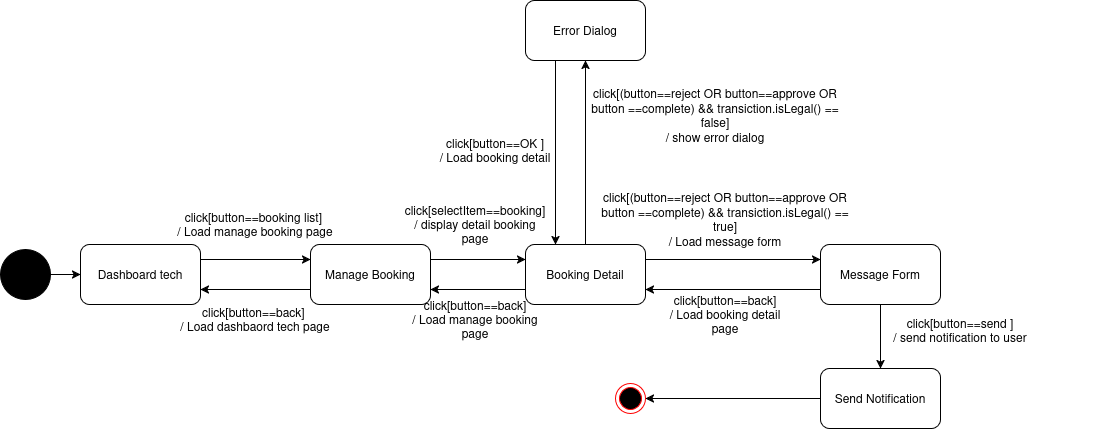

The diagram above was exported from draw.io. Its source (the exported page's mxGraphModel, read from the mxfile embedded in the PNG):
<mxGraphModel dx="1793" dy="802" grid="1" gridSize="10" guides="1" tooltips="1" connect="1" arrows="1" fold="1" page="1" pageScale="1" pageWidth="1169" pageHeight="827" math="0" shadow="0">
  <root>
    <mxCell id="0" />
    <mxCell id="1" parent="0" />
    <mxCell id="nq_246c9mJSISVDpBTwx-8" edge="1" parent="1" source="nq_246c9mJSISVDpBTwx-4" style="edgeStyle=orthogonalEdgeStyle;rounded=0;orthogonalLoop=1;jettySize=auto;html=1;entryX=0;entryY=0.5;entryDx=0;entryDy=0;" target="nq_246c9mJSISVDpBTwx-7">
      <mxGeometry relative="1" as="geometry" />
    </mxCell>
    <mxCell id="nq_246c9mJSISVDpBTwx-4" parent="1" style="ellipse;whiteSpace=wrap;html=1;aspect=fixed;fillColor=#000000;" value="" vertex="1">
      <mxGeometry height="50" width="50" y="389" as="geometry" />
    </mxCell>
    <mxCell id="nq_246c9mJSISVDpBTwx-21" edge="1" parent="1" source="nq_246c9mJSISVDpBTwx-7" style="edgeStyle=orthogonalEdgeStyle;rounded=0;orthogonalLoop=1;jettySize=auto;html=1;exitX=1;exitY=0.25;exitDx=0;exitDy=0;entryX=0;entryY=0.25;entryDx=0;entryDy=0;" target="nq_246c9mJSISVDpBTwx-19">
      <mxGeometry relative="1" as="geometry" />
    </mxCell>
    <mxCell id="nq_246c9mJSISVDpBTwx-7" parent="1" style="rounded=1;whiteSpace=wrap;html=1;" value="Dashboard tech" vertex="1">
      <mxGeometry height="60" width="120" x="80" y="384" as="geometry" />
    </mxCell>
    <mxCell id="nq_246c9mJSISVDpBTwx-22" edge="1" parent="1" source="nq_246c9mJSISVDpBTwx-19" style="edgeStyle=orthogonalEdgeStyle;rounded=0;orthogonalLoop=1;jettySize=auto;html=1;exitX=0;exitY=0.75;exitDx=0;exitDy=0;entryX=1;entryY=0.75;entryDx=0;entryDy=0;" target="nq_246c9mJSISVDpBTwx-7">
      <mxGeometry relative="1" as="geometry" />
    </mxCell>
    <mxCell id="nq_246c9mJSISVDpBTwx-24" edge="1" parent="1" source="nq_246c9mJSISVDpBTwx-19" style="edgeStyle=orthogonalEdgeStyle;rounded=0;orthogonalLoop=1;jettySize=auto;html=1;exitX=1;exitY=0.25;exitDx=0;exitDy=0;entryX=0;entryY=0.25;entryDx=0;entryDy=0;" target="nq_246c9mJSISVDpBTwx-23">
      <mxGeometry relative="1" as="geometry" />
    </mxCell>
    <mxCell id="nq_246c9mJSISVDpBTwx-19" parent="1" style="rounded=1;whiteSpace=wrap;html=1;" value="Manage Booking" vertex="1">
      <mxGeometry height="60" width="120" x="310" y="384" as="geometry" />
    </mxCell>
    <mxCell id="nq_246c9mJSISVDpBTwx-25" edge="1" parent="1" source="nq_246c9mJSISVDpBTwx-23" style="edgeStyle=orthogonalEdgeStyle;rounded=0;orthogonalLoop=1;jettySize=auto;html=1;exitX=0;exitY=0.75;exitDx=0;exitDy=0;entryX=1;entryY=0.75;entryDx=0;entryDy=0;" target="nq_246c9mJSISVDpBTwx-19">
      <mxGeometry relative="1" as="geometry" />
    </mxCell>
    <mxCell id="nq_246c9mJSISVDpBTwx-27" edge="1" parent="1" source="nq_246c9mJSISVDpBTwx-23" style="edgeStyle=orthogonalEdgeStyle;rounded=0;orthogonalLoop=1;jettySize=auto;html=1;exitX=1;exitY=0.25;exitDx=0;exitDy=0;entryX=0;entryY=0.25;entryDx=0;entryDy=0;" target="nq_246c9mJSISVDpBTwx-26">
      <mxGeometry relative="1" as="geometry" />
    </mxCell>
    <mxCell id="nq_246c9mJSISVDpBTwx-56" edge="1" parent="1" source="nq_246c9mJSISVDpBTwx-23" style="edgeStyle=orthogonalEdgeStyle;rounded=0;orthogonalLoop=1;jettySize=auto;html=1;entryX=0.5;entryY=1;entryDx=0;entryDy=0;" target="nq_246c9mJSISVDpBTwx-57">
      <mxGeometry relative="1" as="geometry">
        <mxPoint x="585" y="230" as="targetPoint" />
      </mxGeometry>
    </mxCell>
    <mxCell id="nq_246c9mJSISVDpBTwx-23" parent="1" style="rounded=1;whiteSpace=wrap;html=1;" value="Booking Detail" vertex="1">
      <mxGeometry height="60" width="120" x="525" y="384" as="geometry" />
    </mxCell>
    <mxCell id="nq_246c9mJSISVDpBTwx-28" edge="1" parent="1" source="nq_246c9mJSISVDpBTwx-26" style="edgeStyle=orthogonalEdgeStyle;rounded=0;orthogonalLoop=1;jettySize=auto;html=1;exitX=0;exitY=0.75;exitDx=0;exitDy=0;entryX=1;entryY=0.75;entryDx=0;entryDy=0;" target="nq_246c9mJSISVDpBTwx-23">
      <mxGeometry relative="1" as="geometry" />
    </mxCell>
    <mxCell id="nq_246c9mJSISVDpBTwx-62" edge="1" parent="1" source="nq_246c9mJSISVDpBTwx-26" style="edgeStyle=orthogonalEdgeStyle;rounded=0;orthogonalLoop=1;jettySize=auto;html=1;entryX=0.5;entryY=0;entryDx=0;entryDy=0;" target="nq_246c9mJSISVDpBTwx-33">
      <mxGeometry relative="1" as="geometry" />
    </mxCell>
    <mxCell id="nq_246c9mJSISVDpBTwx-26" parent="1" style="rounded=1;whiteSpace=wrap;html=1;" value="Message Form" vertex="1">
      <mxGeometry height="60" width="120" x="820" y="384" as="geometry" />
    </mxCell>
    <mxCell id="nq_246c9mJSISVDpBTwx-61" edge="1" parent="1" source="nq_246c9mJSISVDpBTwx-33" style="edgeStyle=orthogonalEdgeStyle;rounded=0;orthogonalLoop=1;jettySize=auto;html=1;entryX=1;entryY=0.5;entryDx=0;entryDy=0;" target="nq_246c9mJSISVDpBTwx-35">
      <mxGeometry relative="1" as="geometry">
        <mxPoint x="660" y="538" as="targetPoint" />
      </mxGeometry>
    </mxCell>
    <mxCell id="nq_246c9mJSISVDpBTwx-33" parent="1" style="rounded=1;whiteSpace=wrap;html=1;" value="Send Notification" vertex="1">
      <mxGeometry height="60" width="120" x="820" y="508" as="geometry" />
    </mxCell>
    <mxCell id="nq_246c9mJSISVDpBTwx-35" parent="1" style="ellipse;html=1;shape=endState;fillColor=#000000;strokeColor=#ff0000;" value="" vertex="1">
      <mxGeometry height="30" width="30" x="615" y="523" as="geometry" />
    </mxCell>
    <mxCell id="nq_246c9mJSISVDpBTwx-37" parent="1" style="text;html=1;whiteSpace=wrap;strokeColor=none;fillColor=none;align=center;verticalAlign=middle;rounded=0;autosize=1;resizable=0;" value="&lt;div&gt;click[button==booking list]&amp;nbsp;&lt;/div&gt;&lt;div&gt;/ Load manage booking page&lt;/div&gt;" vertex="1">
      <mxGeometry height="40" width="180" x="165" y="344" as="geometry" />
    </mxCell>
    <mxCell id="nq_246c9mJSISVDpBTwx-45" parent="1" style="text;html=1;whiteSpace=wrap;strokeColor=none;fillColor=none;align=center;verticalAlign=middle;rounded=0;" value="&lt;div&gt;click[button==back]&amp;nbsp;&lt;/div&gt;&lt;div&gt;/ Load dashbaord tech page&lt;/div&gt;" vertex="1">
      <mxGeometry height="30" width="180" x="165" y="444" as="geometry" />
    </mxCell>
    <mxCell id="nq_246c9mJSISVDpBTwx-48" parent="1" style="text;html=1;whiteSpace=wrap;strokeColor=none;fillColor=none;align=center;verticalAlign=middle;rounded=0;" value="&lt;div&gt;click[selectItem==booking]&lt;/div&gt;&lt;div&gt;/ display detail booking page&lt;/div&gt;" vertex="1">
      <mxGeometry height="30" width="130" x="410" y="349" as="geometry" />
    </mxCell>
    <mxCell id="nq_246c9mJSISVDpBTwx-49" parent="1" style="text;html=1;whiteSpace=wrap;strokeColor=none;fillColor=none;align=center;verticalAlign=middle;rounded=0;" value="&lt;div&gt;click[button==back]&lt;/div&gt;&lt;div&gt;/ Load manage booking page&lt;/div&gt;" vertex="1">
      <mxGeometry height="30" width="130" x="410" y="444" as="geometry" />
    </mxCell>
    <mxCell id="nq_246c9mJSISVDpBTwx-50" parent="1" style="text;html=1;whiteSpace=wrap;strokeColor=none;fillColor=none;align=center;verticalAlign=middle;rounded=0;" value="&lt;div&gt;click[button==back]&lt;/div&gt;&lt;div&gt;/ Load booking detail page&lt;/div&gt;" vertex="1">
      <mxGeometry height="30" width="130" x="660" y="439" as="geometry" />
    </mxCell>
    <mxCell id="nq_246c9mJSISVDpBTwx-51" parent="1" style="text;html=1;whiteSpace=wrap;strokeColor=none;fillColor=none;align=center;verticalAlign=middle;rounded=0;" value="&lt;div&gt;click[(button==reject OR button==approve OR button ==complete) &amp;amp;&amp;amp; transiction.isLegal() == true]&lt;/div&gt;&lt;div&gt;/ Load message form&lt;/div&gt;" vertex="1">
      <mxGeometry height="30" width="250" x="600" y="344" as="geometry" />
    </mxCell>
    <mxCell id="nq_246c9mJSISVDpBTwx-53" parent="1" style="text;html=1;whiteSpace=wrap;strokeColor=none;fillColor=none;align=center;verticalAlign=middle;rounded=0;" value="&lt;div&gt;click[button==send ]&lt;/div&gt;&lt;div&gt;/ send notification to user&lt;/div&gt;" vertex="1">
      <mxGeometry height="39" width="300" x="810" y="450" as="geometry" />
    </mxCell>
    <mxCell id="nq_246c9mJSISVDpBTwx-55" parent="1" style="text;html=1;whiteSpace=wrap;strokeColor=none;fillColor=none;align=center;verticalAlign=middle;rounded=0;" value="&lt;div&gt;click[button==OK ]&lt;/div&gt;&lt;div&gt;/ Load booking detail&lt;/div&gt;" vertex="1">
      <mxGeometry height="39" width="300" x="345" y="270" as="geometry" />
    </mxCell>
    <mxCell id="nq_246c9mJSISVDpBTwx-60" edge="1" parent="1" source="nq_246c9mJSISVDpBTwx-57" style="edgeStyle=orthogonalEdgeStyle;rounded=0;orthogonalLoop=1;jettySize=auto;html=1;exitX=0.25;exitY=1;exitDx=0;exitDy=0;entryX=0.25;entryY=0;entryDx=0;entryDy=0;" target="nq_246c9mJSISVDpBTwx-23">
      <mxGeometry relative="1" as="geometry" />
    </mxCell>
    <mxCell id="nq_246c9mJSISVDpBTwx-57" parent="1" style="rounded=1;whiteSpace=wrap;html=1;" value="Error Dialog" vertex="1">
      <mxGeometry height="60" width="120" x="525" y="140" as="geometry" />
    </mxCell>
    <mxCell id="nq_246c9mJSISVDpBTwx-59" parent="1" style="text;html=1;whiteSpace=wrap;strokeColor=none;fillColor=none;align=center;verticalAlign=middle;rounded=0;" value="&lt;div&gt;click[(button==reject OR button==approve OR button ==complete) &amp;amp;&amp;amp; transiction.isLegal() == false]&lt;/div&gt;&lt;div&gt;/ show error dialog&lt;/div&gt;" vertex="1">
      <mxGeometry height="30" width="250" x="590" y="240" as="geometry" />
    </mxCell>
  </root>
</mxGraphModel>